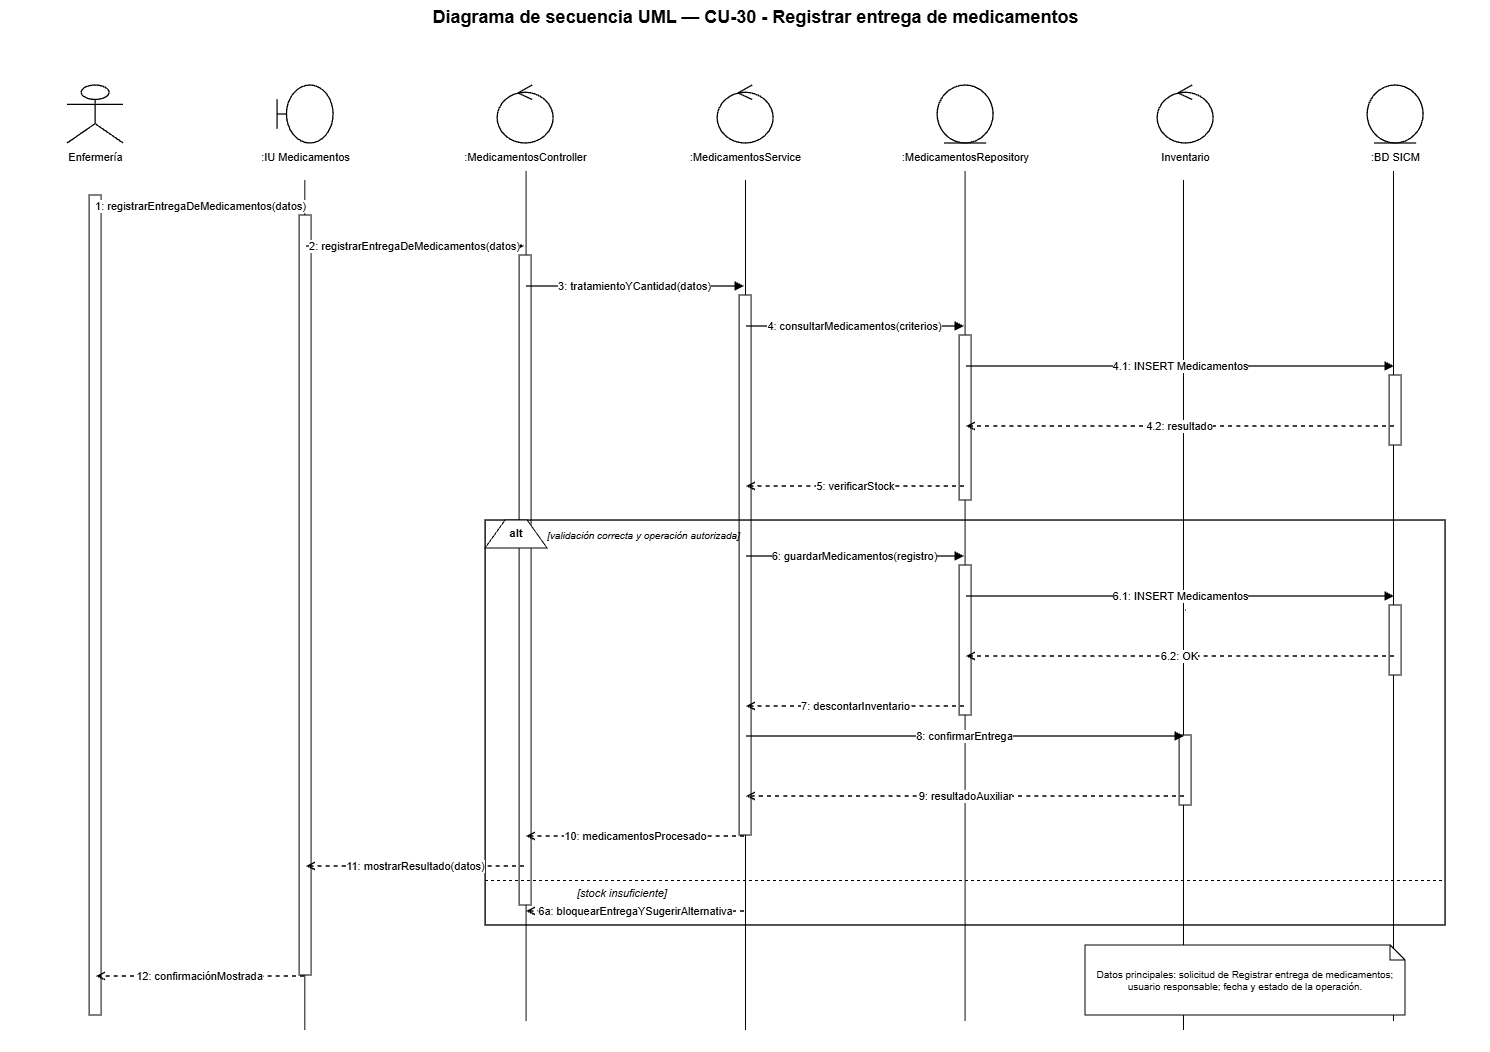

The diagram above was exported from draw.io. Its source (the exported page's mxGraphModel, read from the mxfile embedded in the PNG):
<mxGraphModel dx="3520" dy="1061" grid="1" gridSize="10" guides="1" tooltips="1" connect="1" arrows="1" fold="1" page="1" pageScale="1" pageWidth="1500" pageHeight="1180" math="0" shadow="0">
  <root>
    <mxCell id="0" />
    <mxCell id="1" parent="0" />
    <mxCell id="HJs4syp6WTUnM4Q4Sb01-6" edge="1" parent="1" style="endArrow=none;html=1;rounded=0;edgeStyle=orthogonalEdgeStyle;entryX=0.5;entryY=1;entryDx=0;entryDy=0;" value="">
      <mxGeometry height="50" relative="1" width="50" as="geometry">
        <mxPoint x="1388.39" y="1041" as="sourcePoint" />
        <mxPoint x="1388.39" y="191" as="targetPoint" />
      </mxGeometry>
    </mxCell>
    <mxCell id="HJs4syp6WTUnM4Q4Sb01-5" edge="1" parent="1" style="endArrow=none;html=1;rounded=0;edgeStyle=orthogonalEdgeStyle;entryX=0.5;entryY=1;entryDx=0;entryDy=0;" value="">
      <mxGeometry height="50" relative="1" width="50" as="geometry">
        <mxPoint x="1178.39" y="1050" as="sourcePoint" />
        <mxPoint x="1178.39" y="200" as="targetPoint" />
      </mxGeometry>
    </mxCell>
    <mxCell id="HJs4syp6WTUnM4Q4Sb01-4" edge="1" parent="1" style="endArrow=none;html=1;rounded=0;edgeStyle=orthogonalEdgeStyle;entryX=0.5;entryY=1;entryDx=0;entryDy=0;" value="">
      <mxGeometry height="50" relative="1" width="50" as="geometry">
        <mxPoint x="960" y="1041" as="sourcePoint" />
        <mxPoint x="960" y="191" as="targetPoint" />
      </mxGeometry>
    </mxCell>
    <mxCell id="HJs4syp6WTUnM4Q4Sb01-3" edge="1" parent="1" style="endArrow=none;html=1;rounded=0;edgeStyle=orthogonalEdgeStyle;entryX=0.5;entryY=1;entryDx=0;entryDy=0;" value="">
      <mxGeometry height="50" relative="1" width="50" as="geometry">
        <mxPoint x="740.39" y="1050" as="sourcePoint" />
        <mxPoint x="740.39" y="200" as="targetPoint" />
      </mxGeometry>
    </mxCell>
    <mxCell id="HJs4syp6WTUnM4Q4Sb01-2" edge="1" parent="1" style="endArrow=none;html=1;rounded=0;edgeStyle=orthogonalEdgeStyle;entryX=0.5;entryY=1;entryDx=0;entryDy=0;" value="">
      <mxGeometry height="50" relative="1" width="50" as="geometry">
        <mxPoint x="521" y="1041" as="sourcePoint" />
        <mxPoint x="521" y="191" as="targetPoint" />
      </mxGeometry>
    </mxCell>
    <mxCell id="HJs4syp6WTUnM4Q4Sb01-1" edge="1" parent="1" style="endArrow=none;html=1;rounded=0;edgeStyle=orthogonalEdgeStyle;entryX=0.5;entryY=1;entryDx=0;entryDy=0;" value="">
      <mxGeometry height="50" relative="1" width="50" as="geometry">
        <mxPoint x="299.7" y="1050" as="sourcePoint" />
        <mxPoint x="299.7" y="200" as="targetPoint" />
      </mxGeometry>
    </mxCell>
    <mxCell id="title" parent="1" style="text;html=1;strokeColor=none;fillColor=none;align=center;fontStyle=1;fontSize=18;fontColor=#000000;" value="Diagrama de secuencia UML — CU-30 - Registrar entrega de medicamentos" vertex="1">
      <mxGeometry height="36" width="1260" x="120" y="20" as="geometry" />
    </mxCell>
    <mxCell id="p0" parent="1" style="shape=umlActor;html=1;fillColor=#ffffff;strokeColor=#000000;strokeWidth=1.3;fontColor=#000000;" value="" vertex="1">
      <mxGeometry height="58" width="56" x="62" y="105" as="geometry" />
    </mxCell>
    <mxCell id="n0" parent="1" style="text;html=1;strokeColor=none;fillColor=none;align=center;fontSize=11;fontColor=#000000;" value="Enfermería" vertex="1">
      <mxGeometry height="26" width="190" x="-5" y="164" as="geometry" />
    </mxCell>
    <mxCell id="life0" parent="1" style="shape=line;html=1;strokeColor=#000000;strokeWidth=1;dashed=1;dashPattern=6 4;" value="" vertex="1">
      <mxGeometry height="880" width="1" x="90" y="190" as="geometry" />
    </mxCell>
    <mxCell id="p1" parent="1" style="shape=umlBoundary;html=1;fillColor=#ffffff;strokeColor=#000000;strokeWidth=1.3;fontColor=#000000;" value="" vertex="1">
      <mxGeometry height="58" width="56" x="272" y="105" as="geometry" />
    </mxCell>
    <mxCell id="n1" parent="1" style="text;html=1;strokeColor=none;fillColor=none;align=center;fontSize=11;fontColor=#000000;" value=":IU Medicamentos" vertex="1">
      <mxGeometry height="26" width="190" x="205" y="164" as="geometry" />
    </mxCell>
    <mxCell id="life1" parent="1" style="shape=line;html=1;strokeColor=#000000;strokeWidth=1;dashed=1;dashPattern=6 4;" value="" vertex="1">
      <mxGeometry height="880" width="1" x="300" y="190" as="geometry" />
    </mxCell>
    <mxCell id="p2" parent="1" style="shape=umlControl;html=1;fillColor=#ffffff;strokeColor=#000000;strokeWidth=1.3;fontColor=#000000;" value="" vertex="1">
      <mxGeometry height="58" width="56" x="492" y="105" as="geometry" />
    </mxCell>
    <mxCell id="n2" parent="1" style="text;html=1;strokeColor=none;fillColor=none;align=center;fontSize=11;fontColor=#000000;" value=":MedicamentosController" vertex="1">
      <mxGeometry height="26" width="190" x="425" y="164" as="geometry" />
    </mxCell>
    <mxCell id="life2" parent="1" style="shape=line;html=1;strokeColor=#000000;strokeWidth=1;dashed=1;dashPattern=6 4;" value="" vertex="1">
      <mxGeometry height="880" width="1" x="520" y="190" as="geometry" />
    </mxCell>
    <mxCell id="p3" parent="1" style="shape=umlControl;html=1;fillColor=#ffffff;strokeColor=#000000;strokeWidth=1.3;fontColor=#000000;" value="" vertex="1">
      <mxGeometry height="58" width="56" x="712" y="105" as="geometry" />
    </mxCell>
    <mxCell id="n3" parent="1" style="text;html=1;strokeColor=none;fillColor=none;align=center;fontSize=11;fontColor=#000000;" value=":MedicamentosService" vertex="1">
      <mxGeometry height="26" width="190" x="645" y="164" as="geometry" />
    </mxCell>
    <mxCell id="life3" parent="1" style="shape=line;html=1;strokeColor=#000000;strokeWidth=1;dashed=1;dashPattern=6 4;" value="" vertex="1">
      <mxGeometry height="880" width="1" x="740" y="190" as="geometry" />
    </mxCell>
    <mxCell id="p4" parent="1" style="shape=umlEntity;html=1;fillColor=#ffffff;strokeColor=#000000;strokeWidth=1.3;fontColor=#000000;" value="" vertex="1">
      <mxGeometry height="58" width="56" x="932" y="105" as="geometry" />
    </mxCell>
    <mxCell id="n4" parent="1" style="text;html=1;strokeColor=none;fillColor=none;align=center;fontSize=11;fontColor=#000000;" value=":MedicamentosRepository" vertex="1">
      <mxGeometry height="26" width="190" x="865" y="164" as="geometry" />
    </mxCell>
    <mxCell id="life4" parent="1" style="shape=line;html=1;strokeColor=#000000;strokeWidth=1;dashed=1;dashPattern=6 4;" value="" vertex="1">
      <mxGeometry height="880" width="1" x="960" y="190" as="geometry" />
    </mxCell>
    <mxCell id="p5" parent="1" style="shape=umlControl;html=1;fillColor=#ffffff;strokeColor=#000000;strokeWidth=1.3;fontColor=#000000;" value="" vertex="1">
      <mxGeometry height="58" width="56" x="1152" y="105" as="geometry" />
    </mxCell>
    <mxCell id="n5" parent="1" style="text;html=1;strokeColor=none;fillColor=none;align=center;fontSize=11;fontColor=#000000;" value="Inventario" vertex="1">
      <mxGeometry height="26" width="190" x="1085" y="164" as="geometry" />
    </mxCell>
    <mxCell id="life5" parent="1" style="shape=line;html=1;strokeColor=#000000;strokeWidth=1;dashed=1;dashPattern=6 4;" value="" vertex="1">
      <mxGeometry height="880" width="1" x="1180" y="190" as="geometry" />
    </mxCell>
    <mxCell id="p6" parent="1" style="shape=umlEntity;html=1;fillColor=#ffffff;strokeColor=#000000;strokeWidth=1.3;fontColor=#000000;" value="" vertex="1">
      <mxGeometry height="58" width="56" x="1362" y="105" as="geometry" />
    </mxCell>
    <mxCell id="n6" parent="1" style="text;html=1;strokeColor=none;fillColor=none;align=center;fontSize=11;fontColor=#000000;" value=":BD SICM" vertex="1">
      <mxGeometry height="26" width="190" x="1295" y="164" as="geometry" />
    </mxCell>
    <mxCell id="life6" parent="1" style="shape=line;html=1;strokeColor=#000000;strokeWidth=1;dashed=1;dashPattern=6 4;" value="" vertex="1">
      <mxGeometry height="880" width="1" x="1390" y="190" as="geometry" />
    </mxCell>
    <mxCell id="act0" parent="1" style="rounded=0;html=1;fillColor=#ffffff;strokeColor=#000000;strokeWidth=1;" value="" vertex="1">
      <mxGeometry height="820" width="12" x="84" y="215" as="geometry" />
    </mxCell>
    <mxCell id="act1" parent="1" style="rounded=0;html=1;fillColor=#ffffff;strokeColor=#000000;strokeWidth=1;" value="" vertex="1">
      <mxGeometry height="760" width="12" x="294" y="235" as="geometry" />
    </mxCell>
    <mxCell id="act2" parent="1" style="rounded=0;html=1;fillColor=#ffffff;strokeColor=#000000;strokeWidth=1;" value="" vertex="1">
      <mxGeometry height="650" width="12" x="514" y="275" as="geometry" />
    </mxCell>
    <mxCell id="act3" parent="1" style="rounded=0;html=1;fillColor=#ffffff;strokeColor=#000000;strokeWidth=1;" value="" vertex="1">
      <mxGeometry height="540" width="12" x="734" y="315" as="geometry" />
    </mxCell>
    <mxCell id="act4a" parent="1" style="rounded=0;html=1;fillColor=#ffffff;strokeColor=#000000;strokeWidth=1;" value="" vertex="1">
      <mxGeometry height="165" width="12" x="954" y="355" as="geometry" />
    </mxCell>
    <mxCell id="act6a" parent="1" style="rounded=0;html=1;fillColor=#ffffff;strokeColor=#000000;strokeWidth=1;" value="" vertex="1">
      <mxGeometry height="70" width="12" x="1384" y="395" as="geometry" />
    </mxCell>
    <mxCell id="m1s" parent="1" style="opacity=0;fillOpacity=0;strokeOpacity=0;" value="" vertex="1">
      <mxGeometry height="2" width="2" x="89" y="225" as="geometry" />
    </mxCell>
    <mxCell id="m1t" parent="1" style="opacity=0;fillOpacity=0;strokeOpacity=0;" value="" vertex="1">
      <mxGeometry height="2" width="2" x="299" y="225" as="geometry" />
    </mxCell>
    <mxCell id="m1" edge="1" parent="1" source="m1s" style="edgeStyle=orthogonalEdgeStyle;rounded=0;html=1;strokeColor=#000000;strokeWidth=1.35;endArrow=block;endFill=1;dashed=0;fontColor=#000000;fontSize=11;labelBackgroundColor=#ffffff;" target="m1t" value="1: registrarEntregaDeMedicamentos(datos)">
      <mxGeometry relative="1" as="geometry" />
    </mxCell>
    <mxCell id="m2s" parent="1" style="opacity=0;fillOpacity=0;strokeOpacity=0;" value="" vertex="1">
      <mxGeometry height="2" width="2" x="299" y="265" as="geometry" />
    </mxCell>
    <mxCell id="m2t" parent="1" style="opacity=0;fillOpacity=0;strokeOpacity=0;" value="" vertex="1">
      <mxGeometry height="2" width="2" x="519" y="265" as="geometry" />
    </mxCell>
    <mxCell id="m2" edge="1" parent="1" source="m2s" style="edgeStyle=orthogonalEdgeStyle;rounded=0;html=1;strokeColor=#000000;strokeWidth=1.35;endArrow=block;endFill=1;dashed=0;fontColor=#000000;fontSize=11;labelBackgroundColor=#ffffff;" target="m2t" value="2: registrarEntregaDeMedicamentos(datos)">
      <mxGeometry relative="1" as="geometry" />
    </mxCell>
    <mxCell id="m3s" parent="1" style="opacity=0;fillOpacity=0;strokeOpacity=0;" value="" vertex="1">
      <mxGeometry height="2" width="2" x="519" y="305" as="geometry" />
    </mxCell>
    <mxCell id="m3t" parent="1" style="opacity=0;fillOpacity=0;strokeOpacity=0;" value="" vertex="1">
      <mxGeometry height="2" width="2" x="739" y="305" as="geometry" />
    </mxCell>
    <mxCell id="m3" edge="1" parent="1" source="m3s" style="edgeStyle=orthogonalEdgeStyle;rounded=0;html=1;strokeColor=#000000;strokeWidth=1.35;endArrow=block;endFill=1;dashed=0;fontColor=#000000;fontSize=11;labelBackgroundColor=#ffffff;" target="m3t" value="3: tratamientoYCantidad(datos)">
      <mxGeometry relative="1" as="geometry" />
    </mxCell>
    <mxCell id="m4s" parent="1" style="opacity=0;fillOpacity=0;strokeOpacity=0;" value="" vertex="1">
      <mxGeometry height="2" width="2" x="739" y="345" as="geometry" />
    </mxCell>
    <mxCell id="m4t" parent="1" style="opacity=0;fillOpacity=0;strokeOpacity=0;" value="" vertex="1">
      <mxGeometry height="2" width="2" x="959" y="345" as="geometry" />
    </mxCell>
    <mxCell id="m4" edge="1" parent="1" source="m4s" style="edgeStyle=orthogonalEdgeStyle;rounded=0;html=1;strokeColor=#000000;strokeWidth=1.35;endArrow=block;endFill=1;dashed=0;fontColor=#000000;fontSize=11;labelBackgroundColor=#ffffff;" target="m4t" value="4: consultarMedicamentos(criterios)">
      <mxGeometry relative="1" as="geometry" />
    </mxCell>
    <mxCell id="m41s" parent="1" style="opacity=0;fillOpacity=0;strokeOpacity=0;" value="" vertex="1">
      <mxGeometry height="2" width="2" x="959" y="385" as="geometry" />
    </mxCell>
    <mxCell id="m41t" parent="1" style="opacity=0;fillOpacity=0;strokeOpacity=0;" value="" vertex="1">
      <mxGeometry height="2" width="2" x="1389" y="385" as="geometry" />
    </mxCell>
    <mxCell id="m41" edge="1" parent="1" source="m41s" style="edgeStyle=orthogonalEdgeStyle;rounded=0;html=1;strokeColor=#000000;strokeWidth=1.35;endArrow=block;endFill=1;dashed=0;fontColor=#000000;fontSize=11;labelBackgroundColor=#ffffff;" target="m41t" value="4.1: INSERT Medicamentos">
      <mxGeometry relative="1" as="geometry" />
    </mxCell>
    <mxCell id="m42s" parent="1" style="opacity=0;fillOpacity=0;strokeOpacity=0;" value="" vertex="1">
      <mxGeometry height="2" width="2" x="1389" y="445" as="geometry" />
    </mxCell>
    <mxCell id="m42t" parent="1" style="opacity=0;fillOpacity=0;strokeOpacity=0;" value="" vertex="1">
      <mxGeometry height="2" width="2" x="959" y="445" as="geometry" />
    </mxCell>
    <mxCell id="m42" edge="1" parent="1" source="m42s" style="edgeStyle=orthogonalEdgeStyle;rounded=0;html=1;strokeColor=#000000;strokeWidth=1.35;endArrow=open;endFill=0;dashed=1;fontColor=#000000;fontSize=11;labelBackgroundColor=#ffffff;" target="m42t" value="4.2: resultado">
      <mxGeometry relative="1" as="geometry" />
    </mxCell>
    <mxCell id="m5s" parent="1" style="opacity=0;fillOpacity=0;strokeOpacity=0;" value="" vertex="1">
      <mxGeometry height="2" width="2" x="959" y="505" as="geometry" />
    </mxCell>
    <mxCell id="m5t" parent="1" style="opacity=0;fillOpacity=0;strokeOpacity=0;" value="" vertex="1">
      <mxGeometry height="2" width="2" x="739" y="505" as="geometry" />
    </mxCell>
    <mxCell id="m5" edge="1" parent="1" source="m5s" style="edgeStyle=orthogonalEdgeStyle;rounded=0;html=1;strokeColor=#000000;strokeWidth=1.35;endArrow=open;endFill=0;dashed=1;fontColor=#000000;fontSize=11;labelBackgroundColor=#ffffff;" target="m5t" value="5: verificarStock">
      <mxGeometry relative="1" as="geometry" />
    </mxCell>
    <mxCell id="alt" parent="1" style="rounded=0;html=1;fillColor=none;strokeColor=#000000;strokeWidth=1.4;" value="" vertex="1">
      <mxGeometry height="405" width="960" x="480" y="540" as="geometry" />
    </mxCell>
    <mxCell id="altTab" parent="1" style="shape=trapezoid;perimeter=trapezoidPerimeter;fixedSize=1;direction=east;whiteSpace=wrap;html=1;fillColor=#ffffff;strokeColor=#000000;fontStyle=1;fontSize=11;" value="alt" vertex="1">
      <mxGeometry height="28" width="62" x="480" y="540" as="geometry" />
    </mxCell>
    <mxCell id="okGuard" parent="1" style="text;html=1;strokeColor=none;fillColor=none;align=left;fontStyle=2;fontSize=10;" value="[validación correcta y operación autorizada]" vertex="1">
      <mxGeometry height="22" width="390" x="540" y="543" as="geometry" />
    </mxCell>
    <mxCell id="act4b" parent="1" style="rounded=0;html=1;fillColor=#ffffff;strokeColor=#000000;strokeWidth=1;" value="" vertex="1">
      <mxGeometry height="150" width="12" x="954" y="585" as="geometry" />
    </mxCell>
    <mxCell id="act6b" parent="1" style="rounded=0;html=1;fillColor=#ffffff;strokeColor=#000000;strokeWidth=1;" value="" vertex="1">
      <mxGeometry height="70" width="12" x="1384" y="625" as="geometry" />
    </mxCell>
    <mxCell id="m6s" parent="1" style="opacity=0;fillOpacity=0;strokeOpacity=0;" value="" vertex="1">
      <mxGeometry height="2" width="2" x="739" y="575" as="geometry" />
    </mxCell>
    <mxCell id="m6t" parent="1" style="opacity=0;fillOpacity=0;strokeOpacity=0;" value="" vertex="1">
      <mxGeometry height="2" width="2" x="959" y="575" as="geometry" />
    </mxCell>
    <mxCell id="m6" edge="1" parent="1" source="m6s" style="edgeStyle=orthogonalEdgeStyle;rounded=0;html=1;strokeColor=#000000;strokeWidth=1.35;endArrow=block;endFill=1;dashed=0;fontColor=#000000;fontSize=11;labelBackgroundColor=#ffffff;" target="m6t" value="6: guardarMedicamentos(registro)">
      <mxGeometry relative="1" as="geometry" />
    </mxCell>
    <mxCell id="m61s" parent="1" style="opacity=0;fillOpacity=0;strokeOpacity=0;" value="" vertex="1">
      <mxGeometry height="2" width="2" x="959" y="615" as="geometry" />
    </mxCell>
    <mxCell id="m61t" parent="1" style="opacity=0;fillOpacity=0;strokeOpacity=0;" value="" vertex="1">
      <mxGeometry height="2" width="2" x="1389" y="615" as="geometry" />
    </mxCell>
    <mxCell id="m61" edge="1" parent="1" source="m61s" style="edgeStyle=orthogonalEdgeStyle;rounded=0;html=1;strokeColor=#000000;strokeWidth=1.35;endArrow=block;endFill=1;dashed=0;fontColor=#000000;fontSize=11;labelBackgroundColor=#ffffff;" target="m61t" value="6.1: INSERT Medicamentos">
      <mxGeometry relative="1" as="geometry" />
    </mxCell>
    <mxCell id="m62s" parent="1" style="opacity=0;fillOpacity=0;strokeOpacity=0;" value="" vertex="1">
      <mxGeometry height="2" width="2" x="1389" y="675" as="geometry" />
    </mxCell>
    <mxCell id="m62t" parent="1" style="opacity=0;fillOpacity=0;strokeOpacity=0;" value="" vertex="1">
      <mxGeometry height="2" width="2" x="959" y="675" as="geometry" />
    </mxCell>
    <mxCell id="m62" edge="1" parent="1" source="m62s" style="edgeStyle=orthogonalEdgeStyle;rounded=0;html=1;strokeColor=#000000;strokeWidth=1.35;endArrow=open;endFill=0;dashed=1;fontColor=#000000;fontSize=11;labelBackgroundColor=#ffffff;" target="m62t" value="6.2: OK">
      <mxGeometry relative="1" as="geometry" />
    </mxCell>
    <mxCell id="m7s" parent="1" style="opacity=0;fillOpacity=0;strokeOpacity=0;" value="" vertex="1">
      <mxGeometry height="2" width="2" x="959" y="725" as="geometry" />
    </mxCell>
    <mxCell id="m7t" parent="1" style="opacity=0;fillOpacity=0;strokeOpacity=0;" value="" vertex="1">
      <mxGeometry height="2" width="2" x="739" y="725" as="geometry" />
    </mxCell>
    <mxCell id="m7" edge="1" parent="1" source="m7s" style="edgeStyle=orthogonalEdgeStyle;rounded=0;html=1;strokeColor=#000000;strokeWidth=1.35;endArrow=open;endFill=0;dashed=1;fontColor=#000000;fontSize=11;labelBackgroundColor=#ffffff;" target="m7t" value="7: descontarInventario">
      <mxGeometry relative="1" as="geometry" />
    </mxCell>
    <mxCell id="act5" parent="1" style="rounded=0;html=1;fillColor=#ffffff;strokeColor=#000000;strokeWidth=1;" value="" vertex="1">
      <mxGeometry height="70" width="12" x="1174" y="755" as="geometry" />
    </mxCell>
    <mxCell id="m8s" parent="1" style="opacity=0;fillOpacity=0;strokeOpacity=0;" value="" vertex="1">
      <mxGeometry height="2" width="2" x="739" y="755" as="geometry" />
    </mxCell>
    <mxCell id="m8t" parent="1" style="opacity=0;fillOpacity=0;strokeOpacity=0;" value="" vertex="1">
      <mxGeometry height="2" width="2" x="1179" y="755" as="geometry" />
    </mxCell>
    <mxCell id="m8" edge="1" parent="1" source="m8s" style="edgeStyle=orthogonalEdgeStyle;rounded=0;html=1;strokeColor=#000000;strokeWidth=1.35;endArrow=block;endFill=1;dashed=0;fontColor=#000000;fontSize=11;labelBackgroundColor=#ffffff;" target="m8t" value="8: confirmarEntrega">
      <mxGeometry relative="1" as="geometry" />
    </mxCell>
    <mxCell id="m9s" parent="1" style="opacity=0;fillOpacity=0;strokeOpacity=0;" value="" vertex="1">
      <mxGeometry height="2" width="2" x="1179" y="815" as="geometry" />
    </mxCell>
    <mxCell id="m9t" parent="1" style="opacity=0;fillOpacity=0;strokeOpacity=0;" value="" vertex="1">
      <mxGeometry height="2" width="2" x="739" y="815" as="geometry" />
    </mxCell>
    <mxCell id="m9" edge="1" parent="1" source="m9s" style="edgeStyle=orthogonalEdgeStyle;rounded=0;html=1;strokeColor=#000000;strokeWidth=1.35;endArrow=open;endFill=0;dashed=1;fontColor=#000000;fontSize=11;labelBackgroundColor=#ffffff;" target="m9t" value="9: resultadoAuxiliar">
      <mxGeometry relative="1" as="geometry" />
    </mxCell>
    <mxCell id="m10s" parent="1" style="opacity=0;fillOpacity=0;strokeOpacity=0;" value="" vertex="1">
      <mxGeometry height="2" width="2" x="739" y="855" as="geometry" />
    </mxCell>
    <mxCell id="m10t" parent="1" style="opacity=0;fillOpacity=0;strokeOpacity=0;" value="" vertex="1">
      <mxGeometry height="2" width="2" x="519" y="855" as="geometry" />
    </mxCell>
    <mxCell id="m10" edge="1" parent="1" source="m10s" style="edgeStyle=orthogonalEdgeStyle;rounded=0;html=1;strokeColor=#000000;strokeWidth=1.35;endArrow=open;endFill=0;dashed=1;fontColor=#000000;fontSize=11;labelBackgroundColor=#ffffff;" target="m10t" value="10: medicamentosProcesado">
      <mxGeometry relative="1" as="geometry" />
    </mxCell>
    <mxCell id="m11s" parent="1" style="opacity=0;fillOpacity=0;strokeOpacity=0;" value="" vertex="1">
      <mxGeometry height="2" width="2" x="519" y="885" as="geometry" />
    </mxCell>
    <mxCell id="m11t" parent="1" style="opacity=0;fillOpacity=0;strokeOpacity=0;" value="" vertex="1">
      <mxGeometry height="2" width="2" x="299" y="885" as="geometry" />
    </mxCell>
    <mxCell id="m11" edge="1" parent="1" source="m11s" style="edgeStyle=orthogonalEdgeStyle;rounded=0;html=1;strokeColor=#000000;strokeWidth=1.35;endArrow=open;endFill=0;dashed=1;fontColor=#000000;fontSize=11;labelBackgroundColor=#ffffff;" target="m11t" value="11: mostrarResultado(datos)">
      <mxGeometry relative="1" as="geometry" />
    </mxCell>
    <mxCell id="divider" parent="1" style="shape=line;html=1;strokeColor=#000000;strokeWidth=1;dashed=1;" value="" vertex="1">
      <mxGeometry height="1" width="960" x="480" y="900" as="geometry" />
    </mxCell>
    <mxCell id="failGuard" parent="1" style="text;html=1;strokeColor=none;fillColor=none;align=left;fontStyle=2;fontSize=11;" value="[stock insuficiente]" vertex="1">
      <mxGeometry height="22" width="430" x="570" y="900" as="geometry" />
    </mxCell>
    <mxCell id="mf1s" parent="1" style="opacity=0;fillOpacity=0;strokeOpacity=0;" value="" vertex="1">
      <mxGeometry height="2" width="2" x="739" y="930" as="geometry" />
    </mxCell>
    <mxCell id="mf1t" parent="1" style="opacity=0;fillOpacity=0;strokeOpacity=0;" value="" vertex="1">
      <mxGeometry height="2" width="2" x="519" y="930" as="geometry" />
    </mxCell>
    <mxCell id="mf1" edge="1" parent="1" source="mf1s" style="edgeStyle=orthogonalEdgeStyle;rounded=0;html=1;strokeColor=#000000;strokeWidth=1.35;endArrow=open;endFill=0;dashed=1;fontColor=#000000;fontSize=11;labelBackgroundColor=#ffffff;" target="mf1t" value="6a: bloquearEntregaYSugerirAlternativa">
      <mxGeometry relative="1" as="geometry" />
    </mxCell>
    <mxCell id="m12s" parent="1" style="opacity=0;fillOpacity=0;strokeOpacity=0;" value="" vertex="1">
      <mxGeometry height="2" width="2" x="299" y="995" as="geometry" />
    </mxCell>
    <mxCell id="m12t" parent="1" style="opacity=0;fillOpacity=0;strokeOpacity=0;" value="" vertex="1">
      <mxGeometry height="2" width="2" x="89" y="995" as="geometry" />
    </mxCell>
    <mxCell id="m12" edge="1" parent="1" source="m12s" style="edgeStyle=orthogonalEdgeStyle;rounded=0;html=1;strokeColor=#000000;strokeWidth=1.35;endArrow=open;endFill=0;dashed=1;fontColor=#000000;fontSize=11;labelBackgroundColor=#ffffff;" target="m12t" value="12: confirmaciónMostrada">
      <mxGeometry relative="1" as="geometry" />
    </mxCell>
    <mxCell id="note" parent="1" style="shape=note;whiteSpace=wrap;html=1;size=15;fillColor=#ffffff;strokeColor=#000000;fontSize=10;fontColor=#000000;" value="Datos principales: solicitud de Registrar entrega de medicamentos; usuario responsable; fecha y estado de la operación." vertex="1">
      <mxGeometry height="70" width="320" x="1080" y="965" as="geometry" />
    </mxCell>
  </root>
</mxGraphModel>